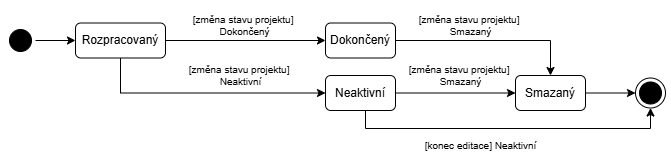

The diagram above was exported from draw.io. Its source (the exported page's mxGraphModel, read from the mxfile embedded in the PNG):
<mxGraphModel dx="786" dy="417" grid="1" gridSize="10" guides="1" tooltips="1" connect="1" arrows="1" fold="1" page="1" pageScale="1" pageWidth="827" pageHeight="1169" math="0" shadow="0">
  <root>
    <mxCell id="0" />
    <mxCell id="1" parent="0" />
    <mxCell id="es4Ewkok0Cp3qVvy6Lig-8" style="edgeStyle=orthogonalEdgeStyle;rounded=0;orthogonalLoop=1;jettySize=auto;html=1;entryX=0;entryY=0.5;entryDx=0;entryDy=0;" edge="1" parent="1" source="es4Ewkok0Cp3qVvy6Lig-1" target="es4Ewkok0Cp3qVvy6Lig-4">
      <mxGeometry relative="1" as="geometry" />
    </mxCell>
    <mxCell id="es4Ewkok0Cp3qVvy6Lig-1" value="" style="ellipse;html=1;shape=startState;fillColor=#000000;strokeColor=#000000;" vertex="1" parent="1">
      <mxGeometry x="100" y="70" width="30" height="30" as="geometry" />
    </mxCell>
    <mxCell id="es4Ewkok0Cp3qVvy6Lig-3" value="" style="ellipse;html=1;shape=endState;fillColor=#000000;strokeColor=#000000;" vertex="1" parent="1">
      <mxGeometry x="730" y="122.5" width="30" height="30" as="geometry" />
    </mxCell>
    <mxCell id="es4Ewkok0Cp3qVvy6Lig-6" style="edgeStyle=orthogonalEdgeStyle;rounded=0;orthogonalLoop=1;jettySize=auto;html=1;entryX=0;entryY=0.5;entryDx=0;entryDy=0;" edge="1" parent="1" source="es4Ewkok0Cp3qVvy6Lig-4" target="es4Ewkok0Cp3qVvy6Lig-5">
      <mxGeometry relative="1" as="geometry" />
    </mxCell>
    <mxCell id="es4Ewkok0Cp3qVvy6Lig-11" style="edgeStyle=orthogonalEdgeStyle;rounded=0;orthogonalLoop=1;jettySize=auto;html=1;entryX=0;entryY=0.5;entryDx=0;entryDy=0;" edge="1" parent="1" source="es4Ewkok0Cp3qVvy6Lig-4" target="es4Ewkok0Cp3qVvy6Lig-10">
      <mxGeometry relative="1" as="geometry">
        <Array as="points">
          <mxPoint x="215" y="138" />
        </Array>
      </mxGeometry>
    </mxCell>
    <mxCell id="es4Ewkok0Cp3qVvy6Lig-4" value="Rozpracovaný" style="rounded=1;whiteSpace=wrap;html=1;" vertex="1" parent="1">
      <mxGeometry x="170" y="67.5" width="90" height="35" as="geometry" />
    </mxCell>
    <mxCell id="es4Ewkok0Cp3qVvy6Lig-21" style="edgeStyle=orthogonalEdgeStyle;rounded=0;orthogonalLoop=1;jettySize=auto;html=1;entryX=0.5;entryY=0;entryDx=0;entryDy=0;" edge="1" parent="1" source="es4Ewkok0Cp3qVvy6Lig-5" target="es4Ewkok0Cp3qVvy6Lig-16">
      <mxGeometry relative="1" as="geometry" />
    </mxCell>
    <mxCell id="es4Ewkok0Cp3qVvy6Lig-5" value="Dokončený" style="rounded=1;whiteSpace=wrap;html=1;" vertex="1" parent="1">
      <mxGeometry x="420" y="67.5" width="70" height="35" as="geometry" />
    </mxCell>
    <mxCell id="es4Ewkok0Cp3qVvy6Lig-9" value="[změna stavu projektu]&amp;nbsp;&lt;div&gt;Dokončený&lt;/div&gt;" style="text;html=1;align=center;verticalAlign=middle;resizable=0;points=[];autosize=1;strokeColor=none;fillColor=none;fontSize=10;" vertex="1" parent="1">
      <mxGeometry x="274" y="50" width="130" height="40" as="geometry" />
    </mxCell>
    <mxCell id="es4Ewkok0Cp3qVvy6Lig-17" style="edgeStyle=orthogonalEdgeStyle;rounded=0;orthogonalLoop=1;jettySize=auto;html=1;entryX=0;entryY=0.5;entryDx=0;entryDy=0;" edge="1" parent="1" source="es4Ewkok0Cp3qVvy6Lig-10" target="es4Ewkok0Cp3qVvy6Lig-16">
      <mxGeometry relative="1" as="geometry" />
    </mxCell>
    <mxCell id="es4Ewkok0Cp3qVvy6Lig-19" style="edgeStyle=orthogonalEdgeStyle;rounded=0;orthogonalLoop=1;jettySize=auto;html=1;entryX=0.5;entryY=1;entryDx=0;entryDy=0;" edge="1" parent="1" source="es4Ewkok0Cp3qVvy6Lig-10" target="es4Ewkok0Cp3qVvy6Lig-3">
      <mxGeometry relative="1" as="geometry">
        <Array as="points">
          <mxPoint x="460" y="173" />
          <mxPoint x="745" y="173" />
        </Array>
      </mxGeometry>
    </mxCell>
    <mxCell id="es4Ewkok0Cp3qVvy6Lig-10" value="Neaktivní" style="rounded=1;whiteSpace=wrap;html=1;" vertex="1" parent="1">
      <mxGeometry x="420" y="120" width="70" height="35" as="geometry" />
    </mxCell>
    <mxCell id="es4Ewkok0Cp3qVvy6Lig-12" value="[změna stavu projektu]&amp;nbsp;&lt;div&gt;Neaktivní&lt;/div&gt;" style="text;html=1;align=center;verticalAlign=middle;resizable=0;points=[];autosize=1;strokeColor=none;fillColor=none;fontSize=10;" vertex="1" parent="1">
      <mxGeometry x="270" y="100" width="130" height="40" as="geometry" />
    </mxCell>
    <mxCell id="es4Ewkok0Cp3qVvy6Lig-14" value="[změna stavu projektu]&amp;nbsp;&lt;div&gt;Smazaný&lt;/div&gt;" style="text;html=1;align=center;verticalAlign=middle;resizable=0;points=[];autosize=1;strokeColor=none;fillColor=none;fontSize=10;" vertex="1" parent="1">
      <mxGeometry x="490" y="100" width="130" height="40" as="geometry" />
    </mxCell>
    <mxCell id="es4Ewkok0Cp3qVvy6Lig-18" style="edgeStyle=orthogonalEdgeStyle;rounded=0;orthogonalLoop=1;jettySize=auto;html=1;entryX=0;entryY=0.5;entryDx=0;entryDy=0;" edge="1" parent="1" source="es4Ewkok0Cp3qVvy6Lig-16" target="es4Ewkok0Cp3qVvy6Lig-3">
      <mxGeometry relative="1" as="geometry" />
    </mxCell>
    <mxCell id="es4Ewkok0Cp3qVvy6Lig-16" value="Smazaný" style="rounded=1;whiteSpace=wrap;html=1;" vertex="1" parent="1">
      <mxGeometry x="610" y="120" width="70" height="35" as="geometry" />
    </mxCell>
    <mxCell id="es4Ewkok0Cp3qVvy6Lig-20" value="[konec editace] Neaktivní" style="text;html=1;align=center;verticalAlign=middle;resizable=0;points=[];autosize=1;strokeColor=none;fillColor=none;fontSize=10;" vertex="1" parent="1">
      <mxGeometry x="505" y="175" width="140" height="30" as="geometry" />
    </mxCell>
    <mxCell id="es4Ewkok0Cp3qVvy6Lig-23" value="[změna stavu projektu]&amp;nbsp;&lt;div&gt;Smazaný&lt;/div&gt;" style="text;html=1;align=center;verticalAlign=middle;resizable=0;points=[];autosize=1;strokeColor=none;fillColor=none;fontSize=10;" vertex="1" parent="1">
      <mxGeometry x="500" y="50" width="130" height="40" as="geometry" />
    </mxCell>
  </root>
</mxGraphModel>